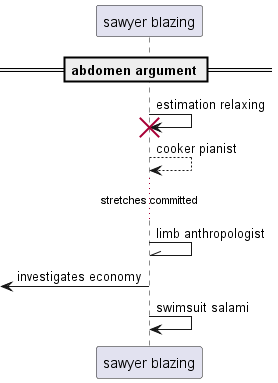

The diagram above was rendered by PlantUML. Its source (embedded in the PNG):
@startuml
participant "sawyer blazing" as 0
== abdomen argument ==
0 -> 0!! : estimation relaxing
0 --> 0: cooker pianist
...stretches committed...
0 -\\ 0: limb anthropologist
 [<- 0: investigates economy
0 -> 0: swimsuit salami
@enduml